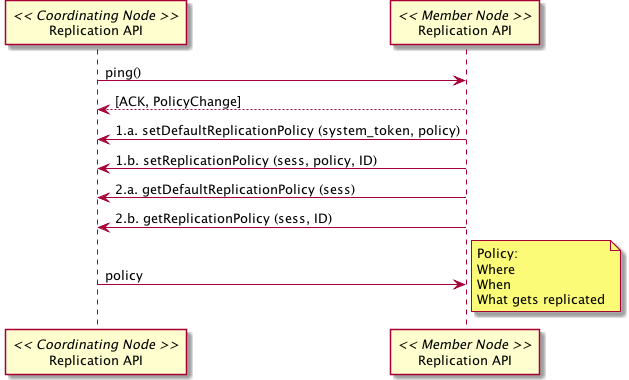

The diagram above was rendered by PlantUML. Its source (embedded in the PNG):
@startuml images/08_seq.png
participant "Replication API" as c_rep << Coordinating Node >>
participant "Replication API" as m_rep << Member Node >>
c_rep -> m_rep: ping()
m_rep --> c_rep: [ACK, PolicyChange]
m_rep -> c_rep: 1.a. setDefaultReplicationPolicy (system_token, policy)
m_rep -> c_rep: 1.b. setReplicationPolicy (sess, policy, ID)
m_rep -> c_rep: 2.a. getDefaultReplicationPolicy (sess)
m_rep -> c_rep: 2.b. getReplicationPolicy (sess, ID)
c_rep -> m_rep: policy
note right
  Policy:
  Where
  When
  What gets replicated
end note
@enduml